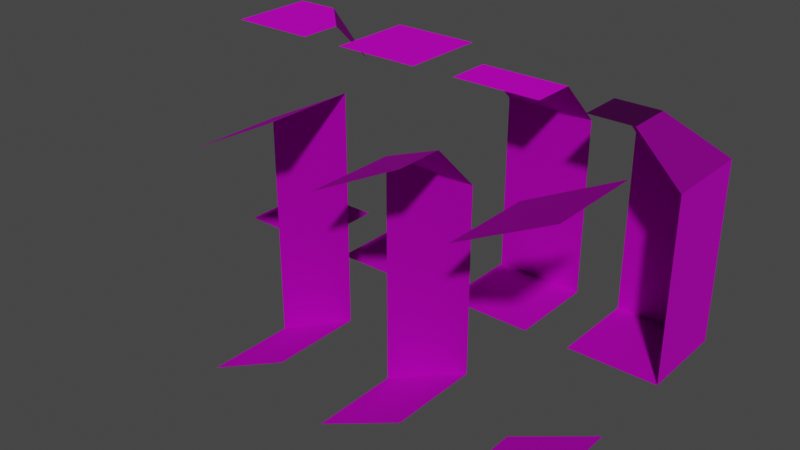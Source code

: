 # Source: dungeon_tileset.blend  (saved by Blender 3.4.6; exported with 4.5.12 LTS)
import bpy
from mathutils import Matrix  # noqa: F401  (used for matrix-valued properties, if any)

bpy.ops.wm.read_factory_settings(use_empty=True)
scene = bpy.context.scene
scene.name = 'Scene'

# ---- collections
col_collection = bpy.data.collections.new('Collection'); scene.collection.children.link(col_collection)

# ---- images (referenced by path relative to the original .blend; pixels are not part of the script)
import os
ASSET_DIR = os.environ.get("B2B_ASSET_DIR", "")  # directory of the original .blend (textures are referenced by path, not embedded)
HERE = os.path.dirname(os.path.abspath(__file__))  # packed textures are extracted next to this script under _unpacked/

def load_image(name, relpath, width, height, colorspace="sRGB"):
    """Load a texture the original file referenced (path relative to the .blend, or extracted next to this script)."""
    p = next((c for c in (os.path.join(HERE, relpath), os.path.join(ASSET_DIR, relpath)) if relpath and os.path.exists(c)), "")
    if p:
        img = bpy.data.images.load(p, check_existing=True)
        img.name = name
    else:  # same state as the original file: an image datablock whose file is absent (Cycles renders it pink)
        img = bpy.data.images.new(name, width, height)
        img.source = "FILE"
        img.filepath = "//" + (relpath or name)
    img.colorspace_settings.name = colorspace
    return img
img_atlas_png = load_image('atlas.png', 'atlas.png', 1024, 1024, 'sRGB')
img_atlas_n_png = load_image('atlas_n.png', 'atlas_n.png', 1024, 1024, 'Non-Color')

# ---- materials (node trees are filled in below, after node groups)
mat_material_001 = bpy.data.materials.new('Material.001')
mat_material_001.use_transparent_shadow = False

# ---- material node trees
mat_material_001.use_nodes = True; mat_material_001.node_tree.nodes.clear()
_N = mat_material_001.node_tree.nodes; _L = mat_material_001.node_tree.links
n0 = _N.new('ShaderNodeBsdfPrincipled'); n0.name = 'Principled BSDF'; n0.location = (10, 300)
n0.distribution = 'GGX'
n0.subsurface_method = 'RANDOM_WALK_SKIN'
n0.inputs[2].default_value = 0.8227
n0.inputs[3].default_value = 1.45
n0.inputs[13].default_value = 0.07727
n0.inputs[27].default_value = (0.0, 0.0, 0.0, 1.0)
n0.inputs[28].default_value = 1.0
n1 = _N.new('ShaderNodeOutputMaterial'); n1.name = 'Material Output'; n1.location = (300, 300)
n2 = _N.new('ShaderNodeTexImage'); n2.name = 'Image Texture'; n2.location = (-280, 280)
n2.image = img_atlas_png
n2.interpolation = 'Closest'
n3 = _N.new('ShaderNodeNormalMap'); n3.name = 'Normal Map'; n3.location = (-354, -149)
n4 = _N.new('ShaderNodeTexImage'); n4.name = 'Image Texture.001'; n4.location = (-664, -97)
n4.image = img_atlas_n_png
_L.new(n0.outputs[0], n1.inputs[0])
_L.new(n2.outputs[0], n0.inputs[0])
_L.new(n3.outputs[0], n0.inputs[5])
_L.new(n4.outputs[0], n3.inputs[1])
n1.is_active_output = True

# ---- world
world_world = bpy.data.worlds.new('World'); scene.world = world_world
world_world.use_nodes = True; world_world.node_tree.nodes.clear()
_N = world_world.node_tree.nodes; _L = world_world.node_tree.links
n0 = _N.new('ShaderNodeOutputWorld'); n0.name = 'World Output'; n0.location = (300, 300)
n1 = _N.new('ShaderNodeBackground'); n1.name = 'Background'; n1.location = (10, 300)
n1.inputs[0].default_value = (0.05088, 0.05088, 0.05088, 1.0)
_L.new(n1.outputs[0], n0.inputs[0])
n0.is_active_output = True
world_world.color = (0.05088, 0.05088, 0.05088)
world_world.use_sun_shadow = False
world_world.sun_shadow_jitter_overblur = 0.0

# ---- meshes
me_plane = bpy.data.meshes.new('Plane')
me_plane.from_pydata([(-1.0, -1.0, 0.0), (1.0, -1.0, 0.0), (-1.0, 1.0, 0.0), (1.0, 1.0, 0.0), (-1.0, 1.0, 2.0), (1.0, 1.0, 2.0), (-1.0, 1.0, 4.0), (1.0, 1.0, 4.0), (-1.0, 0.0, 5.0), (1.0, 0.0, 5.0), (-1.0, -1.0, 5.0), (1.0, -1.0, 5.0)], [], [(0, 1, 3, 2), (2, 3, 5, 4), (4, 5, 7, 6), (6, 7, 9, 8), (8, 9, 11, 10)])
_uv = me_plane.uv_layers.new(name='UVMap')
_uv.uv.foreach_set('vector', [0.5, 1.0, 0.5, 0.5, 1.0, 0.5, 1.0, 1.0, 0.0, 0.5, 0.5, 0.5, 0.5, 1.0, 0.0, 1.0, 0.0, 0.5, 0.5, 0.5, 0.5, 1.0, 0.0, 1.0, 0.0, 0.5, 0.5, 0.5, 0.5, 0.875, 0.0, 0.875, 0.0, 0.75, 0.5, 0.75, 0.5, 1.0, 0.0, 1.0])
me_plane.materials.append(mat_material_001)
me_plane.update()
me_plane_001 = bpy.data.meshes.new('Plane.001')
me_plane_001.from_pydata([(1.0, -1.0, 0.0), (-1.0, 1.0, 0.0), (-1.0, 1.0, 2.0), (-1.0, 1.0, 4.0), (1.0, 1.0, 4.0), (-1.0, 0.0, 5.0), (0.0, 0.0, 5.0), (-1.0, -1.0, 2.384e-07), (1.0, 1.0, 2.384e-07), (1.0, 1.0, 2.0), (1.0, -1.0, 2.0), (1.0, -1.0, 4.0), (0.0, -1.0, 5.0), (-1.0, -1.0, 5.0)], [], [(7, 0, 8, 1), (1, 8, 9, 2), (2, 9, 4, 3), (3, 4, 6, 5), (5, 6, 13), (8, 0, 10, 9), (9, 10, 11, 4), (4, 11, 12, 6), (6, 12, 13)])
_uv = me_plane_001.uv_layers.new(name='UVMap')
_uv.uv.foreach_set('vector', [0.5, 1.0, 0.5, 0.5, 1.0, 0.5, 1.0, 1.0, 0.0, 0.5, 0.5, 0.5, 0.5, 1.0, 0.0, 1.0, 0.0, 0.5, 0.5, 0.5, 0.5, 1.0, 0.0, 1.0, 0.0, 0.5, 0.5, 0.5, 0.25, 0.875, 0.0, 0.875, 0.2564, 0.9228, 0.07964, 0.7461, 0.4331, 0.7461, 0.0, 0.5, 0.5, 0.5, 0.5, 1.0, 0.0, 1.0, 0.0, 0.5, 0.5, 0.5, 0.5, 1.0, 0.0, 1.0, 0.0, 0.5, 0.5, 0.5, 0.5, 0.875, 0.25, 0.875, 0.07964, 0.7461, 0.2564, 0.5693, 0.4331, 0.7461])
me_plane_001.materials.append(mat_material_001)
me_plane_001.update()
me_plane_002 = bpy.data.meshes.new('Plane.002')
me_plane_002.from_pydata([(-1.0, -1.0, 0.0), (1.0, -1.0, 0.0), (-1.0, 1.0, 0.0), (1.0, 1.0, 0.0), (-1.0, 1.0, 5.0), (1.0, 1.0, 5.0), (-1.0, -1.0, 5.0), (1.0, -1.0, 5.0)], [], [(0, 1, 3, 2), (4, 5, 7, 6)])
_uv = me_plane_002.uv_layers.new(name='UVMap')
_uv.uv.foreach_set('vector', [0.5, 1.0, 0.5, 0.5, 1.0, 0.5, 1.0, 1.0, 0.0, 0.5, 0.5, 0.5, 0.5, 1.0, 0.0, 1.0])
me_plane_002.materials.append(mat_material_001)
me_plane_002.update()
me_plane_003 = bpy.data.meshes.new('Plane.003')
me_plane_003.from_pydata([(-1.0, -1.0, -1.0), (1.0, -1.0, 0.0), (-1.0, 1.0, -1.0), (1.0, 1.0, 0.0), (-1.0, 1.0, 2.0), (1.0, 1.0, 2.0), (-1.0, 1.0, 4.0), (1.0, 1.0, 4.0), (-1.0, 0.0, 4.0), (1.0, 0.0, 5.0), (-1.0, -1.0, 4.0), (1.0, -1.0, 5.0), (-1.0, 1.0, 6.199e-06)], [], [(0, 1, 3, 2), (2, 3, 12), (4, 5, 7, 6), (6, 9, 8), (8, 9, 11, 10), (12, 3, 5, 4), (9, 6, 7)])
_uv = me_plane_003.uv_layers.new(name='UVMap')
_uv.uv.foreach_set('vector', [0.5, 1.0, 0.5, 0.5, 1.0, 0.5, 1.0, 1.0, 0.0, 0.8359, 0.5, 1.0, 0.0, 1.0, 0.0, 0.5, 0.5, 0.5, 0.5, 1.0, 0.0, 1.0, 0.0, 0.75, 0.5, 1.0, 0.0, 1.0, 0.0, 0.75, 0.5, 0.75, 0.5, 1.0, 0.0, 1.0, 0.0, 0.5, 0.5, 0.5, 0.5, 1.0, 0.0, 1.0, 0.5, 0.875, 0.0, 0.5, 0.5, 0.5])
me_plane_003.materials.append(mat_material_001)
me_plane_003.update()
me_plane_004 = bpy.data.meshes.new('Plane.004')
me_plane_004.from_pydata([(-1.0, -1.0, 0.0), (1.0, -1.0, 0.0), (-1.0, 1.0, 0.0), (1.0, 1.0, 0.0), (-1.0, 1.0, 5.0), (1.0, 1.0, 4.0), (-1.0, -1.0, 5.0), (1.0, -1.0, 5.0), (0.0, 1.0, 5.0), (1.0, 0.0, 5.0)], [], [(0, 1, 3, 2), (4, 8, 9, 7, 6), (9, 8, 5)])
_uv = me_plane_004.uv_layers.new(name='UVMap')
_uv.uv.foreach_set('vector', [0.5, 1.0, 0.5, 0.5, 1.0, 0.5, 1.0, 1.0, 0.0, 0.5, 0.25, 0.5, 0.5, 0.75, 0.5, 1.0, 0.0, 1.0, 0.5, 0.875, 0.0, 0.875, 0.25, 0.5])
me_plane_004.materials.append(mat_material_001)
me_plane_004.update()
me_plane_005 = bpy.data.meshes.new('Plane.005')
me_plane_005.from_pydata([(-1.0, -1.0, -1.0), (1.0, -1.0, 0.0), (-1.0, 1.0, -1.0), (1.0, 1.0, 0.0), (-1.0, 1.0, 4.0), (1.0, 1.0, 5.0), (-1.0, -1.0, 4.0), (1.0, -1.0, 5.0)], [], [(0, 1, 3, 2), (4, 5, 7, 6)])
_uv = me_plane_005.uv_layers.new(name='UVMap')
_uv.uv.foreach_set('vector', [0.5, 1.0, 0.5, 0.5, 1.0, 0.5, 1.0, 1.0, 0.0, 0.5, 0.5, 0.5, 0.5, 1.0, 0.0, 1.0])
me_plane_005.materials.append(mat_material_001)
me_plane_005.update()
me_plane_006 = bpy.data.meshes.new('Plane.006')
me_plane_006.from_pydata([(-1.0, -1.0, -1.0), (1.0, -1.0, 0.0), (-1.0, 1.0, -1.0), (1.0, 1.0, 0.0), (-1.0, 1.0, 2.0), (1.0, 1.0, 2.0), (-1.0, 1.0, 4.0), (1.0, 1.0, 4.0), (1.0, 1.0, 5.0), (-1.0, -1.0, 4.0), (1.0, -1.0, 5.0), (-1.0, 1.0, 6.199e-06)], [], [(0, 1, 3, 2), (2, 3, 11), (4, 5, 7, 6), (11, 3, 5, 4), (8, 6, 7), (8, 10, 9, 6)])
_uv = me_plane_006.uv_layers.new(name='UVMap')
_uv.uv.foreach_set('vector', [0.5, 1.0, 0.5, 0.5, 1.0, 0.5, 1.0, 1.0, 0.0, 0.8359, 0.5, 1.0, 0.0, 1.0, 0.0, 0.5, 0.5, 0.5, 0.5, 1.0, 0.0, 1.0, 0.0, 0.5, 0.5, 0.5, 0.5, 1.0, 0.0, 1.0, 0.5, 0.8125, 0.0, 0.5, 0.5, 0.5, 0.5, 0.75, 0.5, 1.0, 0.0, 1.0, 0.0, 0.75])
me_plane_006.materials.append(mat_material_001)
me_plane_006.update()

# ---- objects
ob_wall_col = bpy.data.objects.new('wall-col', me_plane)
ob_corner_in_col = bpy.data.objects.new('corner-in-col', me_plane_001)
ob_ceil_col = bpy.data.objects.new('ceil-col', me_plane_002)
ob_start_slope_col = bpy.data.objects.new('start-slope-col', me_plane_003)
ob_corner_out_col = bpy.data.objects.new('corner-out-col', me_plane_004)
ob_slope_ceil_col = bpy.data.objects.new('slope-ceil-col', me_plane_005)
ob_slope_col = bpy.data.objects.new('slope-col', me_plane_006)

# ---- transforms, parenting, visibility, modifiers, constraints
ob_wall_col.location = (3.0, 0.0, 0.0)
ob_corner_in_col.location = (6.0, 0.0, 0.0)
ob_ceil_col.location = (0.0, 0.0, 0.0)
ob_start_slope_col.location = (3.0, -4.0, 0.0)
ob_corner_out_col.location = (-3.0, 0.0, 0.0)
ob_slope_ceil_col.location = (6.0, -4.0, 0.0)
ob_slope_col.location = (0.0, -4.0, 0.0)

# ---- collection membership
col_collection.objects.link(ob_wall_col)
col_collection.objects.link(ob_corner_in_col)
col_collection.objects.link(ob_ceil_col)
col_collection.objects.link(ob_start_slope_col)
col_collection.objects.link(ob_corner_out_col)
col_collection.objects.link(ob_slope_ceil_col)
col_collection.objects.link(ob_slope_col)

# ---- scene / render settings (as saved in the file)
scene.frame_start = 1; scene.frame_end = 250; scene.frame_set(46)
scene.render.engine = 'BLENDER_EEVEE_NEXT'
scene.cycles.sampling_pattern = 'TABULATED_SOBOL'
scene.cycles.use_light_tree = False
scene.view_settings.view_transform = 'Filmic'
bpy.context.view_layer.update()

# ---- added for rendering (the .blend has no active camera and no usable light): camera, sun
cam_auto = bpy.data.cameras.new('AutoCamera')
cam_auto.lens = 50.0
cam_auto.sensor_width = 36.0
cam_auto.clip_end = 1000.0
ob_auto_camera = bpy.data.objects.new('AutoCamera', cam_auto)
scene.collection.objects.link(ob_auto_camera)
ob_auto_camera.location = (14.3536, -17.4244, 12.2829)
ob_auto_camera.rotation_euler = (1.09748, -7.21219e-08, 0.694738)
scene.camera = ob_auto_camera
light_auto_sun = bpy.data.lights.new('AutoSun', 'SUN')
light_auto_sun.energy = 3.0
light_auto_sun.angle = 0.0523599
ob_auto_sun = bpy.data.objects.new('AutoSun', light_auto_sun)
scene.collection.objects.link(ob_auto_sun)
ob_auto_sun.rotation_euler = (0.872665, 0.174533, 0.523599)
bpy.context.view_layer.update()
